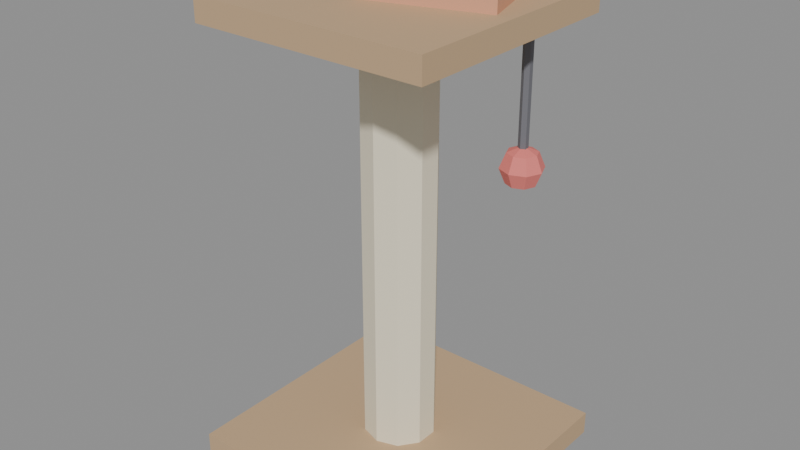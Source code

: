 # Source: PETS_ARRANHADOR_v01.blend  (saved by Blender 4.2.66; exported with 4.5.12 LTS)
import bpy
from mathutils import Matrix  # noqa: F401  (used for matrix-valued properties, if any)

bpy.ops.wm.read_factory_settings(use_empty=True)
scene = bpy.context.scene
scene.name = 'Scene'

# ---- materials (node trees are filled in below, after node groups)
mat_polyroom_pbr = bpy.data.materials.new('Polyroom_PBR')

# ---- material node trees
mat_polyroom_pbr.use_nodes = True; mat_polyroom_pbr.node_tree.nodes.clear()
_N = mat_polyroom_pbr.node_tree.nodes; _L = mat_polyroom_pbr.node_tree.links
n0 = _N.new('ShaderNodeOutputMaterial'); n0.name = 'Material Output'; n0.location = (0, 0)
n1 = _N.new('ShaderNodeBsdfPrincipled'); n1.name = 'Principled BSDF'; n1.location = (0, 0)
n1.inputs[2].default_value = 0.8
n2 = _N.new('ShaderNodeVertexColor'); n2.name = 'Color Attribute'; n2.location = (0, 0)
n2.layer_name = 'Color'
_L.new(n2.outputs[0], n1.inputs[0])
_L.new(n1.outputs[0], n0.inputs[0])
n0.is_active_output = True

# ---- meshes
me_pets_arranhador_v01 = bpy.data.meshes.new('PETS_ARRANHADOR_v01')
me_pets_arranhador_v01.from_pydata([(-0.225, -0.225, 0.0), (-0.225, -0.225, 0.04), (-0.225, 0.225, 0.0), (-0.225, 0.225, 0.04), (0.225, -0.225, 0.0), (0.225, -0.225, 0.04), (0.225, 0.225, 0.0), (0.225, 0.225, 0.04), (0.0, 0.06, 0.04), (0.0, 0.06, 0.74), (0.03527, 0.04854, 0.04), (0.03527, 0.04854, 0.74), (0.05706, 0.01854, 0.04), (0.05706, 0.01854, 0.74), (0.05706, -0.01854, 0.04), (0.05706, -0.01854, 0.74), (0.03527, -0.04854, 0.04), (0.03527, -0.04854, 0.74), (0.0, -0.06, 0.04), (0.0, -0.06, 0.74), (-0.03527, -0.04854, 0.04), (-0.03527, -0.04854, 0.74), (-0.05706, -0.01854, 0.04), (-0.05706, -0.01854, 0.74), (-0.05706, 0.01854, 0.04), (-0.05706, 0.01854, 0.74), (-0.03527, 0.04854, 0.04), (-0.03527, 0.04854, 0.74), (-0.2, -0.2, 0.74), (-0.2, -0.2, 0.78), (-0.2, 0.2, 0.74), (-0.2, 0.2, 0.78), (0.2, -0.2, 0.74), (0.2, -0.2, 0.78), (0.2, 0.2, 0.74), (0.2, 0.2, 0.78), (-0.01598, -0.07509, 0.78), (-0.01598, -0.07509, 0.83), (-0.07509, 0.116, 0.78), (-0.07509, 0.116, 0.83), (0.1751, -0.01598, 0.78), (0.1751, -0.01598, 0.83), (0.116, 0.1751, 0.78), (0.116, 0.1751, 0.83), (0.15, 0.092, 0.74), (0.15, 0.092, 0.55), (0.1569, 0.096, 0.74), (0.1569, 0.096, 0.55), (0.1569, 0.104, 0.74), (0.1569, 0.104, 0.55), (0.15, 0.108, 0.74), (0.15, 0.108, 0.55), (0.1431, 0.104, 0.74), (0.1431, 0.104, 0.55), (0.1431, 0.096, 0.74), (0.1431, 0.096, 0.55), (0.1675, 0.1175, 0.5447), (0.1747, 0.1247, 0.52), (0.1675, 0.1175, 0.4953), (0.1747, 0.1, 0.5447), (0.185, 0.1, 0.52), (0.1747, 0.1, 0.4953), (0.1675, 0.0825, 0.5447), (0.1747, 0.07525, 0.52), (0.1675, 0.0825, 0.4953), (0.15, 0.07525, 0.5447), (0.15, 0.065, 0.52), (0.15, 0.07525, 0.4953), (0.1325, 0.0825, 0.5447), (0.1253, 0.07525, 0.52), (0.1325, 0.0825, 0.4953), (0.15, 0.1, 0.485), (0.1253, 0.1, 0.5447), (0.115, 0.1, 0.52), (0.1253, 0.1, 0.4953), (0.1325, 0.1175, 0.5447), (0.1253, 0.1247, 0.52), (0.1325, 0.1175, 0.4953), (0.15, 0.1, 0.555), (0.15, 0.1247, 0.5447), (0.15, 0.135, 0.52), (0.15, 0.1247, 0.4953)], [], [(0, 1, 3, 2), (2, 3, 7, 6), (6, 7, 5, 4), (4, 5, 1, 0), (2, 6, 4, 0), (7, 3, 1, 5), (8, 9, 11, 10), (10, 11, 13, 12), (12, 13, 15, 14), (14, 15, 17, 16), (16, 17, 19, 18), (18, 19, 21, 20), (20, 21, 23, 22), (22, 23, 25, 24), (11, 9, 27, 25, 23, 21, 19, 17, 15, 13), (24, 25, 27, 26), (26, 27, 9, 8), (8, 10, 12, 14, 16, 18, 20, 22, 24, 26), (28, 29, 31, 30), (30, 31, 35, 34), (34, 35, 33, 32), (32, 33, 29, 28), (30, 34, 32, 28), (35, 31, 29, 33), (36, 37, 39, 38), (38, 39, 43, 42), (42, 43, 41, 40), (40, 41, 37, 36), (38, 42, 40, 36), (43, 39, 37, 41), (44, 45, 47, 46), (46, 47, 49, 48), (48, 49, 51, 50), (50, 51, 53, 52), (47, 45, 55, 53, 51, 49), (52, 53, 55, 54), (54, 55, 45, 44), (44, 46, 48, 50, 52, 54), (71, 81, 58), (80, 79, 56, 57), (81, 80, 57, 58), (79, 78, 56), (71, 58, 61), (57, 56, 59, 60), (58, 57, 60, 61), (56, 78, 59), (71, 61, 64), (60, 59, 62, 63), (61, 60, 63, 64), (59, 78, 62), (71, 64, 67), (63, 62, 65, 66), (64, 63, 66, 67), (62, 78, 65), (71, 67, 70), (66, 65, 68, 69), (67, 66, 69, 70), (65, 78, 68), (68, 78, 72), (71, 70, 74), (69, 68, 72, 73), (70, 69, 73, 74), (74, 73, 76, 77), (72, 78, 75), (71, 74, 77), (73, 72, 75, 76), (77, 76, 80, 81), (75, 78, 79), (71, 77, 81), (76, 75, 79, 80)])
_uv = me_pets_arranhador_v01.uv_layers.new(name='UVMap')
_uv.uv.foreach_set('vector', [0.9632, 0.007279, 0.9927, 0.007279, 0.9927, 0.277, 0.9632, 0.277, 0.9632, 0.277, 0.9927, 0.277, 0.9927, 0.4698, 0.9632, 0.4698, 0.7048, 0.5376, 0.7342, 0.5376, 0.7342, 0.8197, 0.7048, 0.8197, 0.7928, 0.5376, 0.8223, 0.5376, 0.8223, 0.8475, 0.7928, 0.8475, 0.3388, 0.007279, 0.3388, 0.3388, 0.007279, 0.3388, 0.007279, 0.007279, 0.3388, 0.3534, 0.3388, 0.685, 0.007279, 0.685, 0.007279, 0.3534, 0.7488, 0.5231, 0.7488, 0.007279, 0.7696, 0.007279, 0.7696, 0.5231, 0.7696, 0.5231, 0.7696, 0.007279, 0.7969, 0.007279, 0.7969, 0.5231, 0.7969, 0.5231, 0.7969, 0.007279, 0.8201, 0.007279, 0.8201, 0.5231, 0.8994, 0.5231, 0.8994, 0.007279, 0.9267, 0.007279, 0.9267, 0.5231, 0.9267, 0.5231, 0.9267, 0.007279, 0.9487, 0.007279, 0.9487, 0.5231, 0.8347, 0.5231, 0.8347, 0.007279, 0.862, 0.007279, 0.862, 0.5231, 0.862, 0.5231, 0.862, 0.007279, 0.8848, 0.007279, 0.8848, 0.5231, 0.6627, 0.5231, 0.6627, 0.007279, 0.6849, 0.007279, 0.6849, 0.5231, 0.02334, 0.7795, 0.007279, 0.7574, 0.007279, 0.7301, 0.02334, 0.708, 0.04932, 0.6995, 0.07531, 0.708, 0.09137, 0.7301, 0.09137, 0.7574, 0.07531, 0.7795, 0.04932, 0.788, 0.6849, 0.5231, 0.6849, 0.007279, 0.7122, 0.007279, 0.7122, 0.5231, 0.7122, 0.5231, 0.7122, 0.007279, 0.7342, 0.007279, 0.7342, 0.5231, 0.1059, 0.7574, 0.1059, 0.7301, 0.122, 0.708, 0.148, 0.6995, 0.174, 0.708, 0.19, 0.7301, 0.19, 0.7574, 0.174, 0.7795, 0.148, 0.788, 0.122, 0.7795, 0.7783, 0.9488, 0.7488, 0.9488, 0.7488, 0.709, 0.7783, 0.709, 0.7783, 0.709, 0.7488, 0.709, 0.7488, 0.5376, 0.7783, 0.5376, 0.9103, 0.7884, 0.8809, 0.7884, 0.8809, 0.5376, 0.9103, 0.5376, 0.8663, 0.8131, 0.8368, 0.8131, 0.8368, 0.5376, 0.8663, 0.5376, 0.6481, 0.007279, 0.6481, 0.302, 0.3534, 0.302, 0.3534, 0.007279, 0.6481, 0.3166, 0.6481, 0.6113, 0.3534, 0.6113, 0.3534, 0.3166, 0.4416, 0.8785, 0.4048, 0.8785, 0.4048, 0.7878, 0.4416, 0.7878, 0.3902, 0.9051, 0.3534, 0.9051, 0.3534, 0.7878, 0.3902, 0.7878, 0.2414, 0.8422, 0.2046, 0.8422, 0.2046, 0.6995, 0.2414, 0.6995, 0.2928, 0.8168, 0.256, 0.8168, 0.256, 0.6995, 0.2928, 0.6995, 0.5008, 0.7732, 0.3534, 0.7732, 0.3534, 0.6259, 0.5008, 0.6259, 0.6627, 0.7732, 0.5153, 0.7732, 0.5153, 0.6259, 0.6627, 0.6259, 0.3331, 0.6995, 0.3331, 0.8395, 0.3278, 0.8395, 0.3278, 0.6995, 0.6902, 0.5376, 0.6902, 0.6776, 0.6852, 0.6776, 0.6852, 0.5376, 0.6852, 0.5376, 0.6852, 0.6776, 0.68, 0.6776, 0.68, 0.5376, 0.6902, 0.6922, 0.6902, 0.8322, 0.6848, 0.8322, 0.6848, 0.6922, 0.1089, 0.8025, 0.114, 0.8055, 0.114, 0.8114, 0.1089, 0.8143, 0.1038, 0.8114, 0.1038, 0.8055, 0.6848, 0.6922, 0.6848, 0.8322, 0.68, 0.8322, 0.68, 0.6922, 0.3132, 0.6995, 0.3132, 0.8395, 0.3074, 0.8395, 0.3074, 0.6995, 0.1337, 0.8025, 0.1388, 0.8055, 0.1388, 0.8114, 0.1337, 0.8143, 0.1286, 0.8114, 0.1286, 0.8055, 0.02413, 0.8194, 0.007279, 0.8263, 0.007279, 0.8124, 0.5659, 0.806, 0.5723, 0.7878, 0.5836, 0.7878, 0.5819, 0.806, 0.5723, 0.8242, 0.5659, 0.806, 0.5819, 0.806, 0.5836, 0.8242, 0.05553, 0.8263, 0.07238, 0.8194, 0.0654, 0.8362, 0.02413, 0.8194, 0.007279, 0.8124, 0.01715, 0.8025, 0.5819, 0.806, 0.5836, 0.7878, 0.5974, 0.7878, 0.6014, 0.806, 0.5836, 0.8242, 0.5819, 0.806, 0.6014, 0.806, 0.5974, 0.8242, 0.0654, 0.8362, 0.07238, 0.8194, 0.07936, 0.8362, 0.02413, 0.8194, 0.01715, 0.8025, 0.0311, 0.8025, 0.5153, 0.806, 0.5197, 0.7878, 0.5333, 0.7878, 0.5346, 0.806, 0.5197, 0.8242, 0.5153, 0.806, 0.5346, 0.806, 0.5333, 0.8242, 0.07936, 0.8362, 0.07238, 0.8194, 0.08923, 0.8263, 0.02413, 0.8194, 0.0311, 0.8025, 0.04097, 0.8124, 0.5346, 0.806, 0.5333, 0.7878, 0.5452, 0.7878, 0.5513, 0.806, 0.5333, 0.8242, 0.5346, 0.806, 0.5513, 0.806, 0.5452, 0.8242, 0.08923, 0.8263, 0.07238, 0.8194, 0.08923, 0.8124, 0.02413, 0.8194, 0.04097, 0.8124, 0.04097, 0.8263, 0.6159, 0.806, 0.6186, 0.7878, 0.6326, 0.7878, 0.6356, 0.806, 0.6186, 0.8242, 0.6159, 0.806, 0.6356, 0.806, 0.6326, 0.8242, 0.08923, 0.8124, 0.07238, 0.8194, 0.07936, 0.8025, 0.07936, 0.8025, 0.07238, 0.8194, 0.0654, 0.8025, 0.02413, 0.8194, 0.04097, 0.8263, 0.0311, 0.8362, 0.6356, 0.806, 0.6326, 0.7878, 0.6421, 0.7878, 0.6492, 0.806, 0.6326, 0.8242, 0.6356, 0.806, 0.6492, 0.806, 0.6421, 0.8242, 0.4606, 0.8242, 0.4562, 0.806, 0.4754, 0.806, 0.4742, 0.8242, 0.0654, 0.8025, 0.07238, 0.8194, 0.05553, 0.8124, 0.02413, 0.8194, 0.0311, 0.8362, 0.01715, 0.8362, 0.4562, 0.806, 0.4606, 0.7878, 0.4742, 0.7878, 0.4754, 0.806, 0.4742, 0.8242, 0.4754, 0.806, 0.4922, 0.806, 0.486, 0.8242, 0.05553, 0.8124, 0.07238, 0.8194, 0.05553, 0.8263, 0.02413, 0.8194, 0.01715, 0.8362, 0.007279, 0.8263, 0.4754, 0.806, 0.4742, 0.7878, 0.486, 0.7878, 0.4922, 0.806])
_ca = me_pets_arranhador_v01.color_attributes.new('Color', 'FLOAT_COLOR', 'POINT')
_ca.data.foreach_set('color', [0.55, 0.38, 0.22, 1.0, 0.55, 0.38, 0.22, 1.0, 0.55, 0.38, 0.22, 1.0, 0.55, 0.38, 0.22, 1.0, 0.55, 0.38, 0.22, 1.0, 0.55, 0.38, 0.22, 1.0, 0.55, 0.38, 0.22, 1.0, 0.55, 0.38, 0.22, 1.0, 0.85, 0.78, 0.6, 1.0, 0.85, 0.78, 0.6, 1.0, 0.85, 0.78, 0.6, 1.0, 0.85, 0.78, 0.6, 1.0, 0.85, 0.78, 0.6, 1.0, 0.85, 0.78, 0.6, 1.0, 0.85, 0.78, 0.6, 1.0, 0.85, 0.78, 0.6, 1.0, 0.85, 0.78, 0.6, 1.0, 0.85, 0.78, 0.6, 1.0, 0.85, 0.78, 0.6, 1.0, 0.85, 0.78, 0.6, 1.0, 0.85, 0.78, 0.6, 1.0, 0.85, 0.78, 0.6, 1.0, 0.85, 0.78, 0.6, 1.0, 0.85, 0.78, 0.6, 1.0, 0.85, 0.78, 0.6, 1.0, 0.85, 0.78, 0.6, 1.0, 0.85, 0.78, 0.6, 1.0, 0.85, 0.78, 0.6, 1.0, 0.55, 0.38, 0.22, 1.0, 0.55, 0.38, 0.22, 1.0, 0.55, 0.38, 0.22, 1.0, 0.55, 0.38, 0.22, 1.0, 0.55, 0.38, 0.22, 1.0, 0.55, 0.38, 0.22, 1.0, 0.55, 0.38, 0.22, 1.0, 0.55, 0.38, 0.22, 1.0, 0.72, 0.36, 0.22, 1.0, 0.72, 0.36, 0.22, 1.0, 0.72, 0.36, 0.22, 1.0, 0.72, 0.36, 0.22, 1.0, 0.72, 0.36, 0.22, 1.0, 0.72, 0.36, 0.22, 1.0, 0.72, 0.36, 0.22, 1.0, 0.72, 0.36, 0.22, 1.0, 0.16, 0.16, 0.18, 1.0, 0.16, 0.16, 0.18, 1.0, 0.16, 0.16, 0.18, 1.0, 0.16, 0.16, 0.18, 1.0, 0.16, 0.16, 0.18, 1.0, 0.16, 0.16, 0.18, 1.0, 0.16, 0.16, 0.18, 1.0, 0.16, 0.16, 0.18, 1.0, 0.16, 0.16, 0.18, 1.0, 0.16, 0.16, 0.18, 1.0, 0.16, 0.16, 0.18, 1.0, 0.16, 0.16, 0.18, 1.0, 0.8, 0.2, 0.18, 1.0, 0.8, 0.2, 0.18, 1.0, 0.8, 0.2, 0.18, 1.0, 0.8, 0.2, 0.18, 1.0, 0.8, 0.2, 0.18, 1.0, 0.8, 0.2, 0.18, 1.0, 0.8, 0.2, 0.18, 1.0, 0.8, 0.2, 0.18, 1.0, 0.8, 0.2, 0.18, 1.0, 0.8, 0.2, 0.18, 1.0, 0.8, 0.2, 0.18, 1.0, 0.8, 0.2, 0.18, 1.0, 0.8, 0.2, 0.18, 1.0, 0.8, 0.2, 0.18, 1.0, 0.8, 0.2, 0.18, 1.0, 0.8, 0.2, 0.18, 1.0, 0.8, 0.2, 0.18, 1.0, 0.8, 0.2, 0.18, 1.0, 0.8, 0.2, 0.18, 1.0, 0.8, 0.2, 0.18, 1.0, 0.8, 0.2, 0.18, 1.0, 0.8, 0.2, 0.18, 1.0, 0.8, 0.2, 0.18, 1.0, 0.8, 0.2, 0.18, 1.0, 0.8, 0.2, 0.18, 1.0, 0.8, 0.2, 0.18, 1.0])
me_pets_arranhador_v01.materials.append(mat_polyroom_pbr)
me_pets_arranhador_v01.update()

# ---- objects
ob_pets_arranhador_v01 = bpy.data.objects.new('PETS_ARRANHADOR_v01', me_pets_arranhador_v01)

# ---- transforms, parenting, visibility, modifiers, constraints
ob_pets_arranhador_v01.location = (0.0, 0.0, 0.0)

# ---- collection membership
scene.collection.objects.link(ob_pets_arranhador_v01)

# ---- scene / render settings (as saved in the file)
scene.frame_start = 1; scene.frame_end = 250; scene.frame_set(1)
scene.render.engine = 'BLENDER_EEVEE_NEXT'
bpy.context.view_layer.update()

# ---- added for rendering (the .blend has no active camera and no usable light): camera, sun + grey world if the file has none
cam_auto = bpy.data.cameras.new('AutoCamera')
cam_auto.lens = 50.0
cam_auto.sensor_width = 36.0
cam_auto.clip_end = 1000.0
ob_auto_camera = bpy.data.objects.new('AutoCamera', cam_auto)
scene.collection.objects.link(ob_auto_camera)
ob_auto_camera.location = (0.967689, -1.16123, 1.18915)
ob_auto_camera.rotation_euler = (1.09748, -7.21219e-08, 0.694738)
scene.camera = ob_auto_camera
light_auto_sun = bpy.data.lights.new('AutoSun', 'SUN')
light_auto_sun.energy = 3.0
light_auto_sun.angle = 0.0523599
ob_auto_sun = bpy.data.objects.new('AutoSun', light_auto_sun)
scene.collection.objects.link(ob_auto_sun)
ob_auto_sun.rotation_euler = (0.872665, 0.174533, 0.523599)
if scene.world is None:
    world_auto = bpy.data.worlds.new('AutoWorld')
    world_auto.color = (0.3, 0.3, 0.3)
    scene.world = world_auto
bpy.context.view_layer.update()
